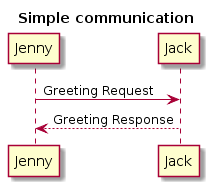

The diagram above was rendered by PlantUML. Its source (embedded in the PNG):
@startuml
title Simple communication

Jenny -> Jack: Greeting Request
Jack --> Jenny: Greeting Response
@enduml